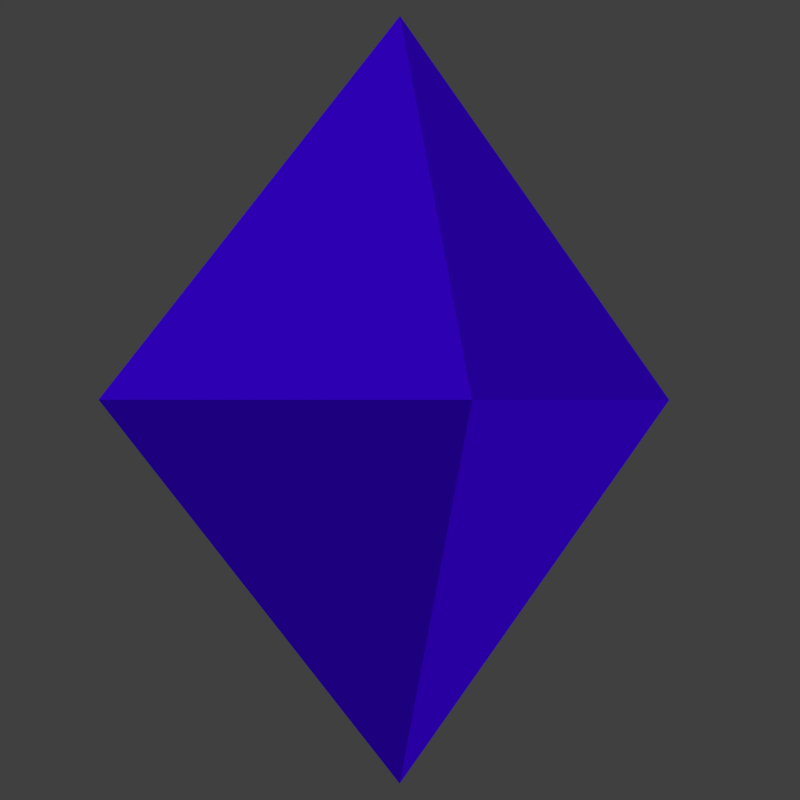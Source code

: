 # Source: gem.blend  (saved by Blender 2.73.0; exported with 4.5.12 LTS)
import bpy
from mathutils import Matrix  # noqa: F401  (used for matrix-valued properties, if any)

bpy.ops.wm.read_factory_settings(use_empty=True)
scene = bpy.context.scene
scene.name = 'Scene'

# ---- collections
col_collection_1 = bpy.data.collections.new('Collection 1'); scene.collection.children.link(col_collection_1)

# ---- materials (node trees are filled in below, after node groups)
mat_material_001 = bpy.data.materials.new('Material.001')
mat_material_001.alpha_threshold = 0.0
mat_material_001.use_transparent_shadow = False
mat_material_001.diffuse_color = (0.05963, 0.0, 1.0, 1.0)
mat_material_001.roughness = 0.5
mat_material_001.specular_intensity = 0.2569

# ---- material node trees

# ---- world
world_world = bpy.data.worlds.new('World'); scene.world = world_world
world_world.color = (0.05088, 0.05088, 0.05088)
world_world.use_sun_shadow = False
world_world.sun_shadow_jitter_overblur = 0.0
world_world.cycles.sampling_method = 'MANUAL'
world_world.cycles.sample_map_resolution = 256

# ---- cameras
cam_camera = bpy.data.cameras.new('Camera')
cam_camera.clip_end = 100.0
cam_camera.lens = 35.0
cam_camera.sensor_width = 32.0
cam_camera.sensor_height = 18.0
cam_camera.ortho_scale = 7.314
cam_camera.dof.focus_distance = 0.0
cam_camera.dof.aperture_fstop = 128.0

# ---- lights
light_hemi = bpy.data.lights.new('Hemi', 'SUN')
light_hemi.transmission_factor = 0.0
light_hemi.angle = 0.1993
light_hemi.energy = 1.07
light_hemi.shadow_buffer_clip_start = 0.5
light_hemi.shadow_soft_size = 0.1
light_hemi.shadow_cascade_max_distance = 1000.0
light_hemi.cycles.use_multiple_importance_sampling = False
light_lamp = bpy.data.lights.new('Lamp', 'SUN')
light_lamp.color = (1.0, 0.8941, 0.9933)
light_lamp.transmission_factor = 0.0
light_lamp.cutoff_distance = 30.0
light_lamp.angle = 0.1993
light_lamp.energy = 1.43
light_lamp.shadow_buffer_clip_start = 1.001
light_lamp.shadow_soft_size = 0.1
light_lamp.shadow_cascade_max_distance = 1000.0
light_lamp.cycles.use_multiple_importance_sampling = False

# ---- meshes
me_plane_001 = bpy.data.meshes.new('Plane.001')
me_plane_001.from_pydata([(-0.5, 0.5, 4.371e-08), (0.5, 0.5, 4.371e-08), (-0.5, -0.5, -4.371e-08), (0.5, -0.5, -4.371e-08), (-1.0, 0.0, 0.0), (0.0, 1.0, 4.371e-08), (1.0, 0.0, 0.0), (0.0, -1.0, -4.371e-08), (0.0, 1.163e-07, -1.33), (-0.5, -0.5, 0.0), (0.5, -0.5, 0.0), (-0.5, 0.5, 0.0), (0.5, 0.5, 0.0), (0.0, 0.0, 1.33)], [], [(8, 6, 3, 7), (4, 8, 7, 2), (0, 5, 8, 4), (5, 1, 6, 8), (9, 7, 13, 4), (4, 13, 5, 11), (7, 10, 6, 13), (13, 6, 12, 5)])
me_plane_001.materials.append(mat_material_001)
me_plane_001.use_remesh_preserve_volume = False
me_plane_001.use_remesh_preserve_attributes = False
me_plane_001.use_mirror_vertex_groups = False
me_plane_001.update()

# ---- objects
ob_hemi = bpy.data.objects.new('Hemi', light_hemi)
ob_plane = bpy.data.objects.new('Plane', me_plane_001)
ob_lamp = bpy.data.objects.new('Lamp', light_lamp)
ob_camera = bpy.data.objects.new('Camera', cam_camera)

# ---- transforms, parenting, visibility, modifiers, constraints
ob_hemi.location = (1.758, 3.234, 0.5292)
ob_hemi.rotation_euler = (1.757, -6.187, -3.422)
ob_hemi.lineart.crease_threshold = 0.0
ob_plane.location = (0.0, 0.0, 0.0)
ob_plane.rotation_euler = (0.0, -0.0, 0.1698)
ob_plane.lineart.crease_threshold = 0.0
ob_lamp.location = (2.36, -0.1659, 5.829)
ob_lamp.rotation_euler = (0.9193, 0.4002, 0.07888)
ob_lamp.lock_rotations_4d = False
ob_lamp.empty_display_type = 'ARROWS'
ob_lamp.color = (0.0, 0.0, 0.0, 0.0)
ob_lamp.lineart.crease_threshold = 0.0
ob_camera.location = (3.032, 0.0, 0.0)
ob_camera.rotation_euler = (-1.571, 3.142, -1.571)
ob_camera.lock_rotations_4d = False
ob_camera.empty_display_type = 'ARROWS'
ob_camera.color = (0.0, 0.0, 0.0, 0.0)
ob_camera.display_type = 'WIRE'
ob_camera.lineart.crease_threshold = 0.0

# ---- collection membership
col_collection_1.objects.link(ob_hemi)
col_collection_1.objects.link(ob_plane)
col_collection_1.objects.link(ob_lamp)
col_collection_1.objects.link(ob_camera)

# ---- scene / render settings (as saved in the file)
scene.camera = ob_camera
scene.frame_start = 1; scene.frame_end = 250; scene.frame_set(1)
scene.render.engine = 'BLENDER_EEVEE_NEXT'
scene.render.image_settings.color_depth = '16'
scene.render.resolution_x = 500
scene.render.resolution_y = 500
scene.render.dither_intensity = 0.0
scene.cycles.use_denoising = False
scene.cycles.samples = 10
scene.cycles.sampling_pattern = 'TABULATED_SOBOL'
scene.cycles.light_sampling_threshold = 0.0
scene.cycles.use_adaptive_sampling = False
scene.cycles.use_light_tree = False
scene.cycles.blur_glossy = 0.0
scene.cycles.pixel_filter_type = 'GAUSSIAN'
scene.cycles.sample_clamp_indirect = 0.0
scene.view_settings.view_transform = 'Standard'
bpy.context.view_layer.update()

